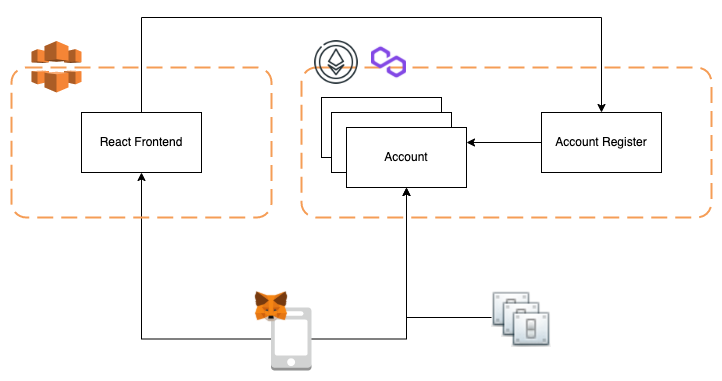

The diagram above was exported from draw.io. Its source (the exported page's mxGraphModel, read from the mxfile embedded in the PNG):
<mxGraphModel dx="916" dy="457" grid="1" gridSize="10" guides="1" tooltips="1" connect="1" arrows="1" fold="1" page="1" pageScale="1" pageWidth="850" pageHeight="1100" math="0" shadow="0">
  <root>
    <mxCell id="0" />
    <mxCell id="1" parent="0" />
    <mxCell id="w4Qwl7it6L8nU6qUc9sD-7" value="" style="rounded=1;arcSize=10;dashed=1;strokeColor=#F59D56;fillColor=none;gradientColor=none;dashPattern=8 4;strokeWidth=2;" vertex="1" parent="1">
      <mxGeometry x="320" y="170" width="410" height="150" as="geometry" />
    </mxCell>
    <mxCell id="w4Qwl7it6L8nU6qUc9sD-17" style="edgeStyle=orthogonalEdgeStyle;rounded=0;orthogonalLoop=1;jettySize=auto;html=1;" edge="1" parent="1" source="w4Qwl7it6L8nU6qUc9sD-5" target="w4Qwl7it6L8nU6qUc9sD-10">
      <mxGeometry relative="1" as="geometry" />
    </mxCell>
    <mxCell id="w4Qwl7it6L8nU6qUc9sD-18" style="edgeStyle=orthogonalEdgeStyle;rounded=0;orthogonalLoop=1;jettySize=auto;html=1;" edge="1" parent="1" source="w4Qwl7it6L8nU6qUc9sD-5" target="w4Qwl7it6L8nU6qUc9sD-15">
      <mxGeometry relative="1" as="geometry" />
    </mxCell>
    <mxCell id="w4Qwl7it6L8nU6qUc9sD-5" value="" style="outlineConnect=0;dashed=0;verticalLabelPosition=bottom;verticalAlign=top;align=center;html=1;shape=mxgraph.aws3.mobile_client;fillColor=#D2D3D3;gradientColor=none;" vertex="1" parent="1">
      <mxGeometry x="289.5" y="410" width="40.5" height="63" as="geometry" />
    </mxCell>
    <mxCell id="w4Qwl7it6L8nU6qUc9sD-6" value="" style="shape=image;html=1;verticalAlign=top;verticalLabelPosition=bottom;labelBackgroundColor=#ffffff;imageAspect=0;aspect=fixed;image=https://cdn1.iconfinder.com/data/icons/cryptocurrency-blockchain-fintech-free/32/Cryptocurrency_Ethereum_ETH-128.png" vertex="1" parent="1">
      <mxGeometry x="330" y="140" width="50" height="50" as="geometry" />
    </mxCell>
    <mxCell id="w4Qwl7it6L8nU6qUc9sD-12" style="edgeStyle=orthogonalEdgeStyle;rounded=0;orthogonalLoop=1;jettySize=auto;html=1;entryX=1;entryY=0.25;entryDx=0;entryDy=0;" edge="1" parent="1" source="w4Qwl7it6L8nU6qUc9sD-8" target="w4Qwl7it6L8nU6qUc9sD-10">
      <mxGeometry relative="1" as="geometry" />
    </mxCell>
    <mxCell id="w4Qwl7it6L8nU6qUc9sD-8" value="Account Register" style="rounded=0;whiteSpace=wrap;html=1;" vertex="1" parent="1">
      <mxGeometry x="560" y="215" width="120" height="60" as="geometry" />
    </mxCell>
    <mxCell id="w4Qwl7it6L8nU6qUc9sD-9" value="" style="rounded=0;whiteSpace=wrap;html=1;" vertex="1" parent="1">
      <mxGeometry x="340" y="200" width="120" height="60" as="geometry" />
    </mxCell>
    <mxCell id="w4Qwl7it6L8nU6qUc9sD-11" value="" style="rounded=0;whiteSpace=wrap;html=1;" vertex="1" parent="1">
      <mxGeometry x="350" y="215" width="120" height="60" as="geometry" />
    </mxCell>
    <mxCell id="w4Qwl7it6L8nU6qUc9sD-10" value="Account" style="rounded=0;whiteSpace=wrap;html=1;" vertex="1" parent="1">
      <mxGeometry x="365" y="230" width="120" height="60" as="geometry" />
    </mxCell>
    <mxCell id="w4Qwl7it6L8nU6qUc9sD-13" value="" style="rounded=1;arcSize=10;dashed=1;strokeColor=#F59D56;fillColor=none;gradientColor=none;dashPattern=8 4;strokeWidth=2;" vertex="1" parent="1">
      <mxGeometry x="30" y="170" width="260" height="150" as="geometry" />
    </mxCell>
    <mxCell id="w4Qwl7it6L8nU6qUc9sD-14" value="" style="outlineConnect=0;dashed=0;verticalLabelPosition=bottom;verticalAlign=top;align=center;html=1;shape=mxgraph.aws3.cloudfront;fillColor=#F58536;gradientColor=none;" vertex="1" parent="1">
      <mxGeometry x="50" y="143.5" width="50" height="51.5" as="geometry" />
    </mxCell>
    <mxCell id="w4Qwl7it6L8nU6qUc9sD-28" style="edgeStyle=orthogonalEdgeStyle;rounded=0;orthogonalLoop=1;jettySize=auto;html=1;entryX=0.5;entryY=0;entryDx=0;entryDy=0;" edge="1" parent="1" source="w4Qwl7it6L8nU6qUc9sD-15" target="w4Qwl7it6L8nU6qUc9sD-8">
      <mxGeometry relative="1" as="geometry">
        <Array as="points">
          <mxPoint x="160" y="120" />
          <mxPoint x="620" y="120" />
        </Array>
      </mxGeometry>
    </mxCell>
    <mxCell id="w4Qwl7it6L8nU6qUc9sD-15" value="React Frontend" style="rounded=0;whiteSpace=wrap;html=1;" vertex="1" parent="1">
      <mxGeometry x="100" y="215" width="120" height="60" as="geometry" />
    </mxCell>
    <mxCell id="w4Qwl7it6L8nU6qUc9sD-19" value="" style="shape=image;verticalLabelPosition=bottom;labelBackgroundColor=default;verticalAlign=top;aspect=fixed;imageAspect=0;image=https://upload.wikimedia.org/wikipedia/commons/thumb/3/36/MetaMask_Fox.svg/1200px-MetaMask_Fox.svg.png;" vertex="1" parent="1">
      <mxGeometry x="270" y="390" width="40" height="40" as="geometry" />
    </mxCell>
    <mxCell id="w4Qwl7it6L8nU6qUc9sD-21" value="" style="shape=image;verticalLabelPosition=bottom;labelBackgroundColor=default;verticalAlign=top;aspect=fixed;imageAspect=0;image=https://thegivingblock.com/wp-content/uploads/2021/07/Polygon-MATIC-Logo.png;" vertex="1" parent="1">
      <mxGeometry x="390" y="147.5" width="35" height="35" as="geometry" />
    </mxCell>
    <mxCell id="w4Qwl7it6L8nU6qUc9sD-25" style="edgeStyle=orthogonalEdgeStyle;rounded=0;orthogonalLoop=1;jettySize=auto;html=1;" edge="1" parent="1" target="w4Qwl7it6L8nU6qUc9sD-10">
      <mxGeometry relative="1" as="geometry">
        <mxPoint x="510" y="420" as="sourcePoint" />
      </mxGeometry>
    </mxCell>
    <mxCell id="w4Qwl7it6L8nU6qUc9sD-24" value="" style="shape=image;html=1;verticalAlign=top;verticalLabelPosition=bottom;labelBackgroundColor=#ffffff;imageAspect=0;aspect=fixed;image=https://cdn0.iconfinder.com/data/icons/pursuit/24/lightswitch.png" vertex="1" parent="1">
      <mxGeometry x="510" y="390" width="40" height="40" as="geometry" />
    </mxCell>
    <mxCell id="w4Qwl7it6L8nU6qUc9sD-26" value="" style="shape=image;html=1;verticalAlign=top;verticalLabelPosition=bottom;labelBackgroundColor=#ffffff;imageAspect=0;aspect=fixed;image=https://cdn0.iconfinder.com/data/icons/pursuit/24/lightswitch.png" vertex="1" parent="1">
      <mxGeometry x="520" y="400" width="40" height="40" as="geometry" />
    </mxCell>
    <mxCell id="w4Qwl7it6L8nU6qUc9sD-27" value="" style="shape=image;html=1;verticalAlign=top;verticalLabelPosition=bottom;labelBackgroundColor=#ffffff;imageAspect=0;aspect=fixed;image=https://cdn0.iconfinder.com/data/icons/pursuit/24/lightswitch.png" vertex="1" parent="1">
      <mxGeometry x="530" y="410" width="40" height="40" as="geometry" />
    </mxCell>
  </root>
</mxGraphModel>